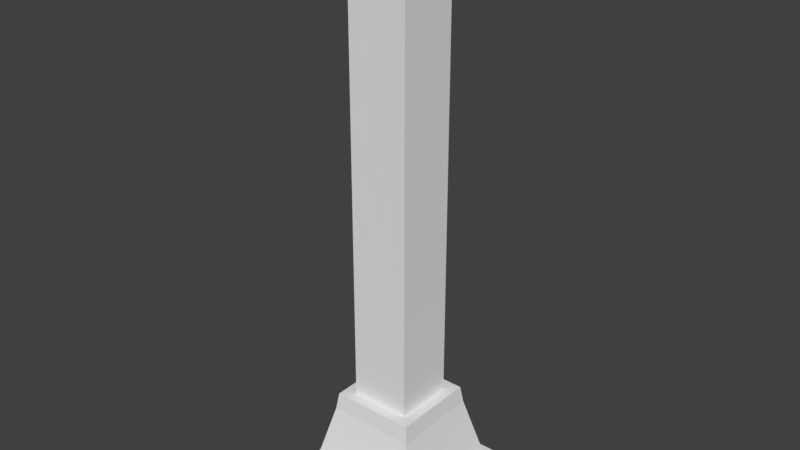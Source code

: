 # Source: pillar.blend  (saved by Blender 2.79.0; exported with 4.5.12 LTS)
import bpy
from mathutils import Matrix  # noqa: F401  (used for matrix-valued properties, if any)

bpy.ops.wm.read_factory_settings(use_empty=True)
scene = bpy.context.scene
scene.name = 'Scene'

# ---- collections
col_collection_1 = bpy.data.collections.new('Collection 1'); scene.collection.children.link(col_collection_1)

# ---- materials (node trees are filled in below, after node groups)
mat_material_001 = bpy.data.materials.new('Material.001')
mat_material_001.alpha_threshold = 0.0
mat_material_001.use_transparent_shadow = False
mat_material_001.roughness = 0.5

# ---- material node trees

# ---- world
world_world = bpy.data.worlds.new('World'); scene.world = world_world
world_world.color = (0.05088, 0.05088, 0.05088)
world_world.use_sun_shadow = False
world_world.sun_shadow_jitter_overblur = 0.0
world_world.cycles.sampling_method = 'MANUAL'

# ---- meshes
me_cube_001 = bpy.data.meshes.new('Cube.001')
me_cube_001.from_pydata([(-1.0, -1.0, 2.542), (-1.0, -1.0, 16.04), (-1.0, 1.0, 2.542), (-1.0, 1.0, 16.04), (1.0, -1.0, 2.542), (1.0, -1.0, 16.04), (1.0, 1.0, 2.542), (1.0, 1.0, 16.04), (0.0, 0.0, 18.12), (-1.39, -1.39, 2.542), (-1.39, 1.39, 2.542), (1.39, -1.39, 2.542), (1.39, 1.39, 2.542), (-1.47, -1.47, 1.97), (-1.47, 1.47, 1.97), (1.47, -1.47, 1.97), (1.47, 1.47, 1.97), (-2.062, -2.062, -0.4658), (-2.062, 2.062, -0.4658), (2.062, -2.062, -0.4658), (2.062, 2.062, -0.4658), (-2.586, -2.586, -0.4658), (-2.586, 2.586, -0.4658), (2.586, -2.586, -0.4658), (2.586, 2.586, -0.4658), (-2.523, -2.523, -1.01), (-2.523, 2.523, -1.01), (2.523, -2.523, -1.01), (2.523, 2.523, -1.01)], [], [(0, 1, 3, 2), (2, 3, 7, 6), (6, 7, 5, 4), (4, 5, 1, 0), (4, 0, 9, 11), (5, 7, 8), (3, 1, 8), (1, 5, 8), (7, 3, 8), (11, 9, 13, 15), (2, 6, 12, 10), (0, 2, 10, 9), (6, 4, 11, 12), (14, 16, 20, 18), (10, 12, 16, 14), (12, 11, 15, 16), (9, 10, 14, 13), (20, 19, 23, 24), (16, 15, 19, 20), (13, 14, 18, 17), (15, 13, 17, 19), (23, 21, 25, 27), (17, 18, 22, 21), (19, 17, 21, 23), (18, 20, 24, 22), (26, 28, 27, 25), (22, 24, 28, 26), (24, 23, 27, 28), (21, 22, 26, 25)])
_uv = me_cube_001.uv_layers.new(name='UVMap')
_uv.uv.foreach_set('vector', [0.3598, 0.09942, 0.3598, 0.4249, 0.2947, 0.4249, 0.2947, 0.09942, 0.1645, 0.4249, 0.1645, 0.09942, 0.2296, 0.09942, 0.2296, 0.4249, 0.2947, 0.09942, 0.2947, 0.4249, 0.2296, 0.4249, 0.2296, 0.09942, 0.09942, 0.4249, 0.09942, 0.09942, 0.1645, 0.09942, 0.1645, 0.4249, 0.09942, 0.4249, 0.1645, 0.4249, 0.1645, 0.4249, 0.09942, 0.4249, 0.6621, 0.6621, 0.865, 0.6621, 0.7635, 0.7635, 0.865, 0.865, 0.6621, 0.865, 0.7635, 0.7635, 0.6621, 0.865, 0.6621, 0.6621, 0.7635, 0.7635, 0.865, 0.6621, 0.865, 0.865, 0.7635, 0.7635, 0.09942, 0.4249, 0.1645, 0.4249, 0.1645, 0.4249, 0.09942, 0.4249, 0.1645, 0.4249, 0.2296, 0.4249, 0.2296, 0.4249, 0.1645, 0.4249, 0.3598, 0.09942, 0.2947, 0.09942, 0.2947, 0.09942, 0.3598, 0.09942, 0.2947, 0.09942, 0.2296, 0.09942, 0.2296, 0.09942, 0.2947, 0.09942, 0.1645, 0.4249, 0.2296, 0.4249, 0.2296, 0.4249, 0.1645, 0.4249, 0.1645, 0.4249, 0.2296, 0.4249, 0.2296, 0.4249, 0.1645, 0.4249, 0.2947, 0.09942, 0.2296, 0.09942, 0.2296, 0.09942, 0.2947, 0.09942, 0.3598, 0.09942, 0.2947, 0.09942, 0.2947, 0.09942, 0.3598, 0.09942, 0.2947, 0.09942, 0.2296, 0.09942, 0.2296, 0.09942, 0.2947, 0.09942, 0.2947, 0.09942, 0.2296, 0.09942, 0.2296, 0.09942, 0.2947, 0.09942, 0.3598, 0.09942, 0.2947, 0.09942, 0.2947, 0.09942, 0.3598, 0.09942, 0.09942, 0.4249, 0.1645, 0.4249, 0.1645, 0.4249, 0.09942, 0.4249, 0.09942, 0.4249, 0.1645, 0.4249, 0.1645, 0.4249, 0.09942, 0.4249, 0.3598, 0.09942, 0.2947, 0.09942, 0.2947, 0.09942, 0.3598, 0.09942, 0.09942, 0.4249, 0.1645, 0.4249, 0.1645, 0.4249, 0.09942, 0.4249, 0.1645, 0.4249, 0.2296, 0.4249, 0.2296, 0.4249, 0.1645, 0.4249, 0.3598, 0.1376, 0.3598, 0.09942, 0.4249, 0.09942, 0.4249, 0.1376, 0.1645, 0.4249, 0.2296, 0.4249, 0.2296, 0.4249, 0.1645, 0.4249, 0.2947, 0.09942, 0.2296, 0.09942, 0.2296, 0.09942, 0.2947, 0.09942, 0.3598, 0.09942, 0.2947, 0.09942, 0.2947, 0.09942, 0.3598, 0.09942])
me_cube_001.materials.append(mat_material_001)
me_cube_001.use_remesh_preserve_volume = False
me_cube_001.use_remesh_preserve_attributes = False
me_cube_001.use_mirror_vertex_groups = False
me_cube_001.update()

# ---- objects
ob_cube = bpy.data.objects.new('Cube', me_cube_001)

# ---- transforms, parenting, visibility, modifiers, constraints
ob_cube.location = (0.0, 0.0, 0.0)
ob_cube.scale = (0.2736, 0.2736, 0.2736)
ob_cube.lineart.crease_threshold = 0.0

# ---- collection membership
col_collection_1.objects.link(ob_cube)

# ---- scene / render settings (as saved in the file)
scene.frame_start = 1; scene.frame_end = 250; scene.frame_set(1)
scene.render.engine = 'BLENDER_EEVEE_NEXT'
scene.render.resolution_percentage = 50
scene.render.dither_intensity = 0.0
scene.cycles.use_denoising = False
scene.cycles.samples = 128
scene.cycles.sampling_pattern = 'TABULATED_SOBOL'
scene.cycles.use_adaptive_sampling = False
scene.cycles.use_light_tree = False
scene.cycles.blur_glossy = 0.0
scene.cycles.sample_clamp_indirect = 0.0
scene.view_settings.view_transform = 'Standard'
bpy.context.view_layer.update()

# ---- added for rendering (the .blend has no active camera and no usable light): camera, sun
cam_auto = bpy.data.cameras.new('AutoCamera')
cam_auto.lens = 50.0
cam_auto.sensor_width = 36.0
cam_auto.clip_end = 1000.0
ob_auto_camera = bpy.data.objects.new('AutoCamera', cam_auto)
scene.collection.objects.link(ob_auto_camera)
ob_auto_camera.location = (5.18381, -6.22058, 6.48727)
ob_auto_camera.rotation_euler = (1.09748, -7.21219e-08, 0.694738)
scene.camera = ob_auto_camera
light_auto_sun = bpy.data.lights.new('AutoSun', 'SUN')
light_auto_sun.energy = 3.0
light_auto_sun.angle = 0.0523599
ob_auto_sun = bpy.data.objects.new('AutoSun', light_auto_sun)
scene.collection.objects.link(ob_auto_sun)
ob_auto_sun.rotation_euler = (0.872665, 0.174533, 0.523599)
bpy.context.view_layer.update()

